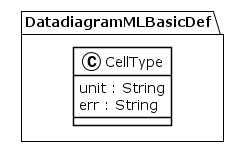

The diagram above was rendered by PlantUML. Its source (embedded in the PNG):
@startuml
!theme plain
package DatadiagramMLBasicDef {
class CellType {
	 unit : String
	 err : String
}
}
@enduml